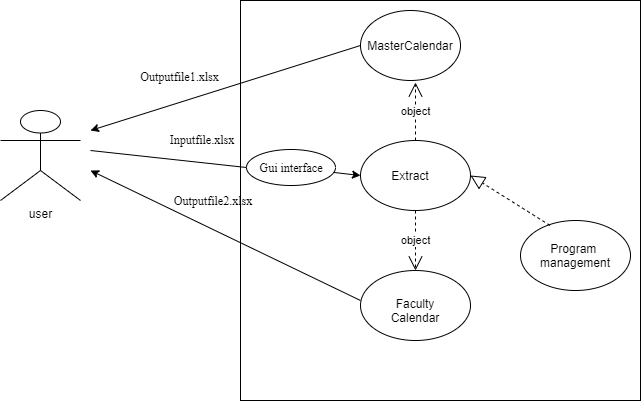

The diagram above was exported from draw.io. Its source (the exported page's mxGraphModel, read from the mxfile embedded in the PNG):
<mxGraphModel dx="1038" dy="579" grid="1" gridSize="11" guides="1" tooltips="1" connect="1" arrows="1" fold="1" page="1" pageScale="1" pageWidth="850" pageHeight="1100" math="0" shadow="0">
  <root>
    <mxCell id="ZkVW5v10qqGWJf2QcDp2-0" />
    <mxCell id="ZkVW5v10qqGWJf2QcDp2-1" parent="ZkVW5v10qqGWJf2QcDp2-0" />
    <mxCell id="nNvBM0KAObVD6iAzmq6e-0" value="user" style="shape=umlActor;verticalLabelPosition=bottom;verticalAlign=top;html=1;outlineConnect=0;" vertex="1" parent="ZkVW5v10qqGWJf2QcDp2-1">
      <mxGeometry x="150" y="240" width="80" height="90" as="geometry" />
    </mxCell>
    <mxCell id="nNvBM0KAObVD6iAzmq6e-2" value="" style="ellipse;whiteSpace=wrap;html=1;" vertex="1" parent="ZkVW5v10qqGWJf2QcDp2-1">
      <mxGeometry x="550" y="160" width="100" height="50" as="geometry" />
    </mxCell>
    <mxCell id="nNvBM0KAObVD6iAzmq6e-5" value="" style="whiteSpace=wrap;html=1;aspect=fixed;spacingLeft=-4;spacingBottom=-4;" vertex="1" parent="ZkVW5v10qqGWJf2QcDp2-1">
      <mxGeometry x="390" y="130" width="400" height="400" as="geometry" />
    </mxCell>
    <mxCell id="nNvBM0KAObVD6iAzmq6e-7" value="" style="ellipse;whiteSpace=wrap;html=1;" vertex="1" parent="ZkVW5v10qqGWJf2QcDp2-1">
      <mxGeometry x="510" y="140" width="100" height="70" as="geometry" />
    </mxCell>
    <mxCell id="nNvBM0KAObVD6iAzmq6e-8" value="" style="ellipse;whiteSpace=wrap;html=1;" vertex="1" parent="ZkVW5v10qqGWJf2QcDp2-1">
      <mxGeometry x="510" y="270" width="110" height="70" as="geometry" />
    </mxCell>
    <mxCell id="nNvBM0KAObVD6iAzmq6e-9" value="" style="ellipse;whiteSpace=wrap;html=1;" vertex="1" parent="ZkVW5v10qqGWJf2QcDp2-1">
      <mxGeometry x="510" y="400" width="110" height="70" as="geometry" />
    </mxCell>
    <mxCell id="nNvBM0KAObVD6iAzmq6e-10" value="" style="ellipse;whiteSpace=wrap;html=1;" vertex="1" parent="ZkVW5v10qqGWJf2QcDp2-1">
      <mxGeometry x="670" y="350" width="110" height="70" as="geometry" />
    </mxCell>
    <mxCell id="nNvBM0KAObVD6iAzmq6e-13" value="" style="endArrow=classic;html=1;exitX=0;exitY=0.5;exitDx=0;exitDy=0;" edge="1" parent="ZkVW5v10qqGWJf2QcDp2-1" source="nNvBM0KAObVD6iAzmq6e-7">
      <mxGeometry width="50" height="50" relative="1" as="geometry">
        <mxPoint x="340" y="240" as="sourcePoint" />
        <mxPoint x="240" y="260" as="targetPoint" />
      </mxGeometry>
    </mxCell>
    <mxCell id="nNvBM0KAObVD6iAzmq6e-14" value="" style="endArrow=classic;html=1;entryX=0;entryY=0.5;entryDx=0;entryDy=0;startArrow=none;" edge="1" parent="ZkVW5v10qqGWJf2QcDp2-1" source="nNvBM0KAObVD6iAzmq6e-36" target="nNvBM0KAObVD6iAzmq6e-8">
      <mxGeometry width="50" height="50" relative="1" as="geometry">
        <mxPoint x="240" y="280" as="sourcePoint" />
        <mxPoint x="450" y="270" as="targetPoint" />
      </mxGeometry>
    </mxCell>
    <mxCell id="nNvBM0KAObVD6iAzmq6e-15" value="" style="endArrow=classic;html=1;" edge="1" parent="ZkVW5v10qqGWJf2QcDp2-1">
      <mxGeometry width="50" height="50" relative="1" as="geometry">
        <mxPoint x="510" y="430" as="sourcePoint" />
        <mxPoint x="240" y="300" as="targetPoint" />
      </mxGeometry>
    </mxCell>
    <mxCell id="nNvBM0KAObVD6iAzmq6e-22" value="object" style="endArrow=open;endSize=12;dashed=1;html=1;exitX=0.5;exitY=0;exitDx=0;exitDy=0;" edge="1" parent="ZkVW5v10qqGWJf2QcDp2-1" source="nNvBM0KAObVD6iAzmq6e-8">
      <mxGeometry width="160" relative="1" as="geometry">
        <mxPoint x="350" y="300" as="sourcePoint" />
        <mxPoint x="565" y="212" as="targetPoint" />
      </mxGeometry>
    </mxCell>
    <mxCell id="nNvBM0KAObVD6iAzmq6e-24" value="object" style="endArrow=open;endSize=12;dashed=1;html=1;entryX=0.5;entryY=0;entryDx=0;entryDy=0;exitX=0.5;exitY=1;exitDx=0;exitDy=0;" edge="1" parent="ZkVW5v10qqGWJf2QcDp2-1" source="nNvBM0KAObVD6iAzmq6e-8" target="nNvBM0KAObVD6iAzmq6e-9">
      <mxGeometry width="160" relative="1" as="geometry">
        <mxPoint x="310" y="380" as="sourcePoint" />
        <mxPoint x="500" y="300" as="targetPoint" />
      </mxGeometry>
    </mxCell>
    <mxCell id="nNvBM0KAObVD6iAzmq6e-26" value="" style="endArrow=block;dashed=1;endFill=0;endSize=12;html=1;exitX=0.269;exitY=0.071;exitDx=0;exitDy=0;exitPerimeter=0;entryX=1;entryY=0.5;entryDx=0;entryDy=0;" edge="1" parent="ZkVW5v10qqGWJf2QcDp2-1" source="nNvBM0KAObVD6iAzmq6e-10" target="nNvBM0KAObVD6iAzmq6e-8">
      <mxGeometry width="160" relative="1" as="geometry">
        <mxPoint x="340" y="300" as="sourcePoint" />
        <mxPoint x="500" y="300" as="targetPoint" />
      </mxGeometry>
    </mxCell>
    <mxCell id="nNvBM0KAObVD6iAzmq6e-27" value="MasterCalendar" style="text;html=1;strokeColor=none;fillColor=none;align=center;verticalAlign=middle;whiteSpace=wrap;rounded=0;" vertex="1" parent="ZkVW5v10qqGWJf2QcDp2-1">
      <mxGeometry x="540" y="165" width="40" height="20" as="geometry" />
    </mxCell>
    <mxCell id="nNvBM0KAObVD6iAzmq6e-28" value="Extract" style="text;html=1;strokeColor=none;fillColor=none;align=center;verticalAlign=middle;whiteSpace=wrap;rounded=0;" vertex="1" parent="ZkVW5v10qqGWJf2QcDp2-1">
      <mxGeometry x="540" y="295" width="40" height="20" as="geometry" />
    </mxCell>
    <mxCell id="nNvBM0KAObVD6iAzmq6e-30" value="Faculty Calendar" style="text;html=1;strokeColor=none;fillColor=none;align=center;verticalAlign=middle;whiteSpace=wrap;rounded=0;" vertex="1" parent="ZkVW5v10qqGWJf2QcDp2-1">
      <mxGeometry x="520" y="430" width="90" height="20" as="geometry" />
    </mxCell>
    <mxCell id="nNvBM0KAObVD6iAzmq6e-31" value="Program&amp;nbsp; management" style="text;html=1;strokeColor=none;fillColor=none;align=center;verticalAlign=middle;whiteSpace=wrap;rounded=0;" vertex="1" parent="ZkVW5v10qqGWJf2QcDp2-1">
      <mxGeometry x="675" y="370" width="100" height="30" as="geometry" />
    </mxCell>
    <mxCell id="nNvBM0KAObVD6iAzmq6e-33" value="Outputfile1.xlsx" style="text;html=1;strokeColor=none;fillColor=none;align=center;verticalAlign=middle;whiteSpace=wrap;rounded=0;fontFamily=Times New Roman;fontSize=12;" vertex="1" parent="ZkVW5v10qqGWJf2QcDp2-1">
      <mxGeometry x="269" y="185" width="121" height="42" as="geometry" />
    </mxCell>
    <mxCell id="nNvBM0KAObVD6iAzmq6e-34" value="Inputfile.xlsx" style="text;html=1;strokeColor=none;fillColor=none;align=center;verticalAlign=middle;whiteSpace=wrap;rounded=0;fontFamily=Times New Roman;fontSize=12;" vertex="1" parent="ZkVW5v10qqGWJf2QcDp2-1">
      <mxGeometry x="297" y="253" width="110" height="31" as="geometry" />
    </mxCell>
    <mxCell id="nNvBM0KAObVD6iAzmq6e-35" value="Outputfile2.xlsx" style="text;html=1;strokeColor=none;fillColor=none;align=center;verticalAlign=middle;whiteSpace=wrap;rounded=0;fontFamily=Times New Roman;fontSize=12;" vertex="1" parent="ZkVW5v10qqGWJf2QcDp2-1">
      <mxGeometry x="308" y="320" width="110" height="20" as="geometry" />
    </mxCell>
    <mxCell id="nNvBM0KAObVD6iAzmq6e-36" value="" style="ellipse;whiteSpace=wrap;html=1;fontFamily=Times New Roman;fontSize=12;align=center;" vertex="1" parent="ZkVW5v10qqGWJf2QcDp2-1">
      <mxGeometry x="396" y="279" width="89" height="36" as="geometry" />
    </mxCell>
    <mxCell id="nNvBM0KAObVD6iAzmq6e-37" value="" style="endArrow=none;html=1;entryX=0;entryY=0.5;entryDx=0;entryDy=0;" edge="1" parent="ZkVW5v10qqGWJf2QcDp2-1" target="nNvBM0KAObVD6iAzmq6e-36">
      <mxGeometry width="50" height="50" relative="1" as="geometry">
        <mxPoint x="240" y="280" as="sourcePoint" />
        <mxPoint x="510" y="305" as="targetPoint" />
      </mxGeometry>
    </mxCell>
    <mxCell id="nNvBM0KAObVD6iAzmq6e-38" value="Gui interface" style="text;html=1;strokeColor=none;fillColor=none;align=center;verticalAlign=middle;whiteSpace=wrap;rounded=0;fontFamily=Times New Roman;fontSize=12;" vertex="1" parent="ZkVW5v10qqGWJf2QcDp2-1">
      <mxGeometry x="407.5" y="287" width="66" height="20" as="geometry" />
    </mxCell>
  </root>
</mxGraphModel>